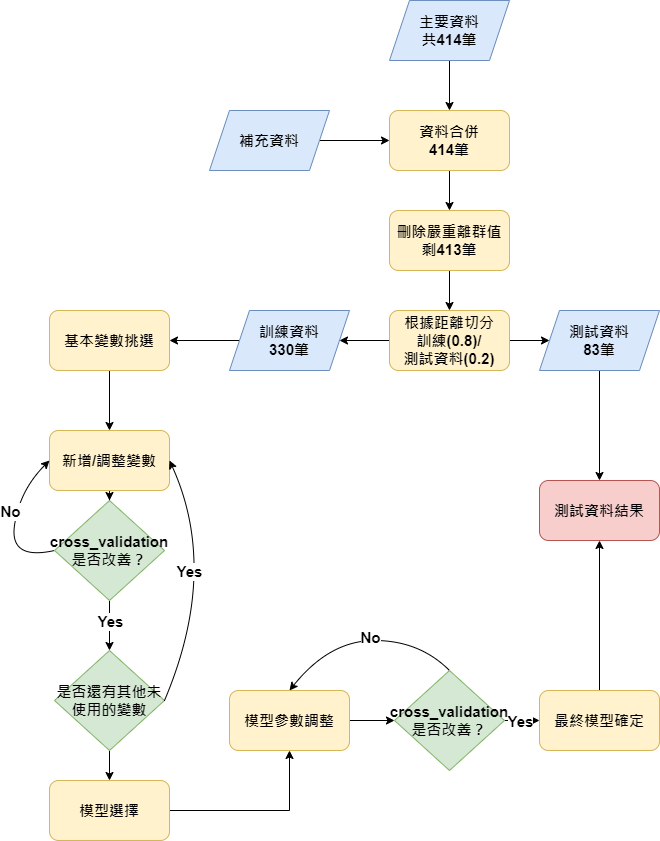

The diagram above was exported from draw.io. Its source (the exported page's mxGraphModel, read from the mxfile embedded in the PNG):
<mxGraphModel dx="796" dy="394" grid="1" gridSize="10" guides="1" tooltips="1" connect="1" arrows="1" fold="1" page="1" pageScale="1" pageWidth="827" pageHeight="1169" math="0" shadow="0">
  <root>
    <mxCell id="WIyWlLk6GJQsqaUBKTNV-0" />
    <mxCell id="WIyWlLk6GJQsqaUBKTNV-1" parent="WIyWlLk6GJQsqaUBKTNV-0" />
    <mxCell id="RyStA6k7x6DAUIUAU2Dj-6" value="" style="edgeStyle=orthogonalEdgeStyle;rounded=0;orthogonalLoop=1;jettySize=auto;html=1;fontSize=15;fontStyle=1" edge="1" parent="WIyWlLk6GJQsqaUBKTNV-1" source="RyStA6k7x6DAUIUAU2Dj-2" target="RyStA6k7x6DAUIUAU2Dj-5">
      <mxGeometry relative="1" as="geometry" />
    </mxCell>
    <mxCell id="RyStA6k7x6DAUIUAU2Dj-2" value="資料合併&lt;br style=&quot;font-size: 15px;&quot;&gt;414筆" style="rounded=1;whiteSpace=wrap;html=1;fillColor=#fff2cc;strokeColor=#d6b656;fontSize=15;fontStyle=1" vertex="1" parent="WIyWlLk6GJQsqaUBKTNV-1">
      <mxGeometry x="490" y="150" width="120" height="60" as="geometry" />
    </mxCell>
    <mxCell id="RyStA6k7x6DAUIUAU2Dj-8" value="" style="edgeStyle=orthogonalEdgeStyle;rounded=0;orthogonalLoop=1;jettySize=auto;html=1;fontSize=15;fontStyle=1" edge="1" parent="WIyWlLk6GJQsqaUBKTNV-1" source="RyStA6k7x6DAUIUAU2Dj-5" target="RyStA6k7x6DAUIUAU2Dj-7">
      <mxGeometry relative="1" as="geometry" />
    </mxCell>
    <mxCell id="RyStA6k7x6DAUIUAU2Dj-5" value="刪除嚴重離群值&lt;br style=&quot;font-size: 15px;&quot;&gt;剩413筆" style="rounded=1;whiteSpace=wrap;html=1;fillColor=#fff2cc;strokeColor=#d6b656;fontSize=15;fontStyle=1" vertex="1" parent="WIyWlLk6GJQsqaUBKTNV-1">
      <mxGeometry x="490" y="250" width="120" height="60" as="geometry" />
    </mxCell>
    <mxCell id="RyStA6k7x6DAUIUAU2Dj-19" value="" style="edgeStyle=orthogonalEdgeStyle;rounded=0;orthogonalLoop=1;jettySize=auto;html=1;fontSize=15;fontStyle=1" edge="1" parent="WIyWlLk6GJQsqaUBKTNV-1" source="RyStA6k7x6DAUIUAU2Dj-7" target="RyStA6k7x6DAUIUAU2Dj-15">
      <mxGeometry relative="1" as="geometry" />
    </mxCell>
    <mxCell id="RyStA6k7x6DAUIUAU2Dj-20" value="" style="edgeStyle=orthogonalEdgeStyle;rounded=0;orthogonalLoop=1;jettySize=auto;html=1;fontSize=15;fontStyle=1" edge="1" parent="WIyWlLk6GJQsqaUBKTNV-1" source="RyStA6k7x6DAUIUAU2Dj-7" target="RyStA6k7x6DAUIUAU2Dj-16">
      <mxGeometry relative="1" as="geometry" />
    </mxCell>
    <mxCell id="RyStA6k7x6DAUIUAU2Dj-7" value="根據距離切分&lt;br style=&quot;font-size: 15px;&quot;&gt;訓練(0.8)/&lt;br style=&quot;font-size: 15px;&quot;&gt;測試資料(0.2)" style="rounded=1;whiteSpace=wrap;html=1;fillColor=#fff2cc;strokeColor=#d6b656;fontSize=15;fontStyle=1" vertex="1" parent="WIyWlLk6GJQsqaUBKTNV-1">
      <mxGeometry x="490" y="350" width="120" height="60" as="geometry" />
    </mxCell>
    <mxCell id="RyStA6k7x6DAUIUAU2Dj-11" value="" style="edgeStyle=orthogonalEdgeStyle;rounded=0;orthogonalLoop=1;jettySize=auto;html=1;fontSize=15;fontStyle=1" edge="1" parent="WIyWlLk6GJQsqaUBKTNV-1" source="RyStA6k7x6DAUIUAU2Dj-10" target="RyStA6k7x6DAUIUAU2Dj-2">
      <mxGeometry relative="1" as="geometry" />
    </mxCell>
    <mxCell id="RyStA6k7x6DAUIUAU2Dj-10" value="補充資料" style="shape=parallelogram;perimeter=parallelogramPerimeter;whiteSpace=wrap;html=1;fixedSize=1;fillColor=#dae8fc;strokeColor=#6c8ebf;fontSize=15;fontStyle=1" vertex="1" parent="WIyWlLk6GJQsqaUBKTNV-1">
      <mxGeometry x="310" y="150" width="120" height="60" as="geometry" />
    </mxCell>
    <mxCell id="RyStA6k7x6DAUIUAU2Dj-14" value="" style="edgeStyle=orthogonalEdgeStyle;rounded=0;orthogonalLoop=1;jettySize=auto;html=1;fontSize=15;fontStyle=1" edge="1" parent="WIyWlLk6GJQsqaUBKTNV-1" source="RyStA6k7x6DAUIUAU2Dj-12" target="RyStA6k7x6DAUIUAU2Dj-2">
      <mxGeometry relative="1" as="geometry" />
    </mxCell>
    <mxCell id="RyStA6k7x6DAUIUAU2Dj-12" value="主要資料&lt;br style=&quot;font-size: 15px;&quot;&gt;共414筆" style="shape=parallelogram;perimeter=parallelogramPerimeter;whiteSpace=wrap;html=1;fixedSize=1;fillColor=#dae8fc;strokeColor=#6c8ebf;fontSize=15;fontStyle=1" vertex="1" parent="WIyWlLk6GJQsqaUBKTNV-1">
      <mxGeometry x="490" y="40" width="120" height="60" as="geometry" />
    </mxCell>
    <mxCell id="RyStA6k7x6DAUIUAU2Dj-38" value="" style="edgeStyle=orthogonalEdgeStyle;rounded=0;orthogonalLoop=1;jettySize=auto;html=1;fontSize=15;fontStyle=1" edge="1" parent="WIyWlLk6GJQsqaUBKTNV-1" source="RyStA6k7x6DAUIUAU2Dj-15" target="RyStA6k7x6DAUIUAU2Dj-21">
      <mxGeometry relative="1" as="geometry" />
    </mxCell>
    <mxCell id="RyStA6k7x6DAUIUAU2Dj-15" value="訓練資料&lt;br style=&quot;font-size: 15px;&quot;&gt;330筆" style="shape=parallelogram;perimeter=parallelogramPerimeter;whiteSpace=wrap;html=1;fixedSize=1;fillColor=#dae8fc;strokeColor=#6c8ebf;fontSize=15;fontStyle=1" vertex="1" parent="WIyWlLk6GJQsqaUBKTNV-1">
      <mxGeometry x="330" y="350" width="120" height="60" as="geometry" />
    </mxCell>
    <mxCell id="RyStA6k7x6DAUIUAU2Dj-53" value="" style="edgeStyle=orthogonalEdgeStyle;rounded=0;orthogonalLoop=1;jettySize=auto;html=1;fontSize=15;fontStyle=1" edge="1" parent="WIyWlLk6GJQsqaUBKTNV-1" source="RyStA6k7x6DAUIUAU2Dj-16" target="RyStA6k7x6DAUIUAU2Dj-51">
      <mxGeometry relative="1" as="geometry" />
    </mxCell>
    <mxCell id="RyStA6k7x6DAUIUAU2Dj-16" value="測試資料&lt;br style=&quot;font-size: 15px;&quot;&gt;83筆" style="shape=parallelogram;perimeter=parallelogramPerimeter;whiteSpace=wrap;html=1;fixedSize=1;fillColor=#dae8fc;strokeColor=#6c8ebf;fontSize=15;fontStyle=1" vertex="1" parent="WIyWlLk6GJQsqaUBKTNV-1">
      <mxGeometry x="640" y="350" width="120" height="60" as="geometry" />
    </mxCell>
    <mxCell id="RyStA6k7x6DAUIUAU2Dj-27" value="" style="edgeStyle=orthogonalEdgeStyle;rounded=0;orthogonalLoop=1;jettySize=auto;html=1;fontSize=15;fontStyle=1" edge="1" parent="WIyWlLk6GJQsqaUBKTNV-1" source="RyStA6k7x6DAUIUAU2Dj-21" target="RyStA6k7x6DAUIUAU2Dj-22">
      <mxGeometry relative="1" as="geometry" />
    </mxCell>
    <mxCell id="RyStA6k7x6DAUIUAU2Dj-21" value="基本變數挑選" style="rounded=1;whiteSpace=wrap;html=1;fillColor=#fff2cc;strokeColor=#d6b656;fontSize=15;fontStyle=1" vertex="1" parent="WIyWlLk6GJQsqaUBKTNV-1">
      <mxGeometry x="150" y="350" width="120" height="60" as="geometry" />
    </mxCell>
    <mxCell id="RyStA6k7x6DAUIUAU2Dj-30" value="" style="edgeStyle=orthogonalEdgeStyle;rounded=0;orthogonalLoop=1;jettySize=auto;html=1;fontSize=15;fontStyle=1" edge="1" parent="WIyWlLk6GJQsqaUBKTNV-1" source="RyStA6k7x6DAUIUAU2Dj-22" target="RyStA6k7x6DAUIUAU2Dj-23">
      <mxGeometry relative="1" as="geometry" />
    </mxCell>
    <mxCell id="RyStA6k7x6DAUIUAU2Dj-22" value="新增/調整變數" style="rounded=1;whiteSpace=wrap;html=1;fillColor=#fff2cc;strokeColor=#d6b656;fontSize=15;fontStyle=1" vertex="1" parent="WIyWlLk6GJQsqaUBKTNV-1">
      <mxGeometry x="150" y="470" width="120" height="60" as="geometry" />
    </mxCell>
    <mxCell id="RyStA6k7x6DAUIUAU2Dj-31" value="" style="edgeStyle=orthogonalEdgeStyle;rounded=0;orthogonalLoop=1;jettySize=auto;html=1;fontSize=15;fontStyle=1" edge="1" parent="WIyWlLk6GJQsqaUBKTNV-1" source="RyStA6k7x6DAUIUAU2Dj-23" target="RyStA6k7x6DAUIUAU2Dj-29">
      <mxGeometry relative="1" as="geometry" />
    </mxCell>
    <mxCell id="RyStA6k7x6DAUIUAU2Dj-35" value="Yes" style="edgeLabel;html=1;align=center;verticalAlign=middle;resizable=0;points=[];fontSize=15;fontStyle=1" vertex="1" connectable="0" parent="RyStA6k7x6DAUIUAU2Dj-31">
      <mxGeometry x="-0.22" relative="1" as="geometry">
        <mxPoint as="offset" />
      </mxGeometry>
    </mxCell>
    <mxCell id="RyStA6k7x6DAUIUAU2Dj-23" value="cross_validation&lt;br style=&quot;font-size: 15px;&quot;&gt;是否改善？" style="rhombus;whiteSpace=wrap;html=1;fillColor=#d5e8d4;strokeColor=#82b366;fontSize=15;fontStyle=1" vertex="1" parent="WIyWlLk6GJQsqaUBKTNV-1">
      <mxGeometry x="155" y="540" width="110" height="100" as="geometry" />
    </mxCell>
    <mxCell id="RyStA6k7x6DAUIUAU2Dj-40" value="" style="edgeStyle=orthogonalEdgeStyle;rounded=0;orthogonalLoop=1;jettySize=auto;html=1;fontSize=15;fontStyle=1" edge="1" parent="WIyWlLk6GJQsqaUBKTNV-1" source="RyStA6k7x6DAUIUAU2Dj-29" target="RyStA6k7x6DAUIUAU2Dj-39">
      <mxGeometry relative="1" as="geometry" />
    </mxCell>
    <mxCell id="RyStA6k7x6DAUIUAU2Dj-29" value="是否還有其他未使用的變數" style="rhombus;whiteSpace=wrap;html=1;fillColor=#d5e8d4;strokeColor=#82b366;fontSize=15;fontStyle=1" vertex="1" parent="WIyWlLk6GJQsqaUBKTNV-1">
      <mxGeometry x="155" y="690" width="110" height="100" as="geometry" />
    </mxCell>
    <mxCell id="RyStA6k7x6DAUIUAU2Dj-33" value="" style="curved=1;endArrow=classic;html=1;exitX=0;exitY=0.5;exitDx=0;exitDy=0;entryX=0;entryY=0.5;entryDx=0;entryDy=0;fontSize=15;fontStyle=1" edge="1" parent="WIyWlLk6GJQsqaUBKTNV-1" source="RyStA6k7x6DAUIUAU2Dj-23" target="RyStA6k7x6DAUIUAU2Dj-22">
      <mxGeometry width="50" height="50" relative="1" as="geometry">
        <mxPoint x="60" y="600" as="sourcePoint" />
        <mxPoint x="110" y="550" as="targetPoint" />
        <Array as="points">
          <mxPoint x="110" y="600" />
          <mxPoint x="120" y="530" />
        </Array>
      </mxGeometry>
    </mxCell>
    <mxCell id="RyStA6k7x6DAUIUAU2Dj-34" value="No" style="edgeLabel;html=1;align=center;verticalAlign=middle;resizable=0;points=[];spacing=12;fontSize=15;fontStyle=1" vertex="1" connectable="0" parent="RyStA6k7x6DAUIUAU2Dj-33">
      <mxGeometry x="0.2202" y="-4" relative="1" as="geometry">
        <mxPoint x="-11" as="offset" />
      </mxGeometry>
    </mxCell>
    <mxCell id="RyStA6k7x6DAUIUAU2Dj-36" value="" style="curved=1;endArrow=classic;html=1;entryX=1;entryY=0.5;entryDx=0;entryDy=0;exitX=1;exitY=0.5;exitDx=0;exitDy=0;fontSize=15;fontStyle=1" edge="1" parent="WIyWlLk6GJQsqaUBKTNV-1" source="RyStA6k7x6DAUIUAU2Dj-29" target="RyStA6k7x6DAUIUAU2Dj-22">
      <mxGeometry width="50" height="50" relative="1" as="geometry">
        <mxPoint x="270" y="740" as="sourcePoint" />
        <mxPoint x="310" y="590" as="targetPoint" />
        <Array as="points">
          <mxPoint x="320" y="610" />
        </Array>
      </mxGeometry>
    </mxCell>
    <mxCell id="RyStA6k7x6DAUIUAU2Dj-37" value="Yes" style="edgeLabel;html=1;align=center;verticalAlign=middle;resizable=0;points=[];spacing=12;fontSize=15;fontStyle=1" vertex="1" connectable="0" parent="RyStA6k7x6DAUIUAU2Dj-36">
      <mxGeometry x="0.2202" y="-4" relative="1" as="geometry">
        <mxPoint x="-26" y="19" as="offset" />
      </mxGeometry>
    </mxCell>
    <mxCell id="RyStA6k7x6DAUIUAU2Dj-42" value="" style="edgeStyle=orthogonalEdgeStyle;rounded=0;orthogonalLoop=1;jettySize=auto;html=1;fontSize=15;fontStyle=1" edge="1" parent="WIyWlLk6GJQsqaUBKTNV-1" source="RyStA6k7x6DAUIUAU2Dj-39" target="RyStA6k7x6DAUIUAU2Dj-41">
      <mxGeometry relative="1" as="geometry" />
    </mxCell>
    <mxCell id="RyStA6k7x6DAUIUAU2Dj-39" value="模型選擇" style="rounded=1;whiteSpace=wrap;html=1;fillColor=#fff2cc;strokeColor=#d6b656;fontSize=15;fontStyle=1" vertex="1" parent="WIyWlLk6GJQsqaUBKTNV-1">
      <mxGeometry x="150" y="820" width="120" height="60" as="geometry" />
    </mxCell>
    <mxCell id="RyStA6k7x6DAUIUAU2Dj-44" value="" style="edgeStyle=orthogonalEdgeStyle;rounded=0;orthogonalLoop=1;jettySize=auto;html=1;fontSize=15;fontStyle=1" edge="1" parent="WIyWlLk6GJQsqaUBKTNV-1" source="RyStA6k7x6DAUIUAU2Dj-41" target="RyStA6k7x6DAUIUAU2Dj-43">
      <mxGeometry relative="1" as="geometry" />
    </mxCell>
    <mxCell id="RyStA6k7x6DAUIUAU2Dj-41" value="模型參數調整" style="rounded=1;whiteSpace=wrap;html=1;fillColor=#fff2cc;strokeColor=#d6b656;fontSize=15;fontStyle=1" vertex="1" parent="WIyWlLk6GJQsqaUBKTNV-1">
      <mxGeometry x="330" y="730" width="120" height="60" as="geometry" />
    </mxCell>
    <mxCell id="RyStA6k7x6DAUIUAU2Dj-49" value="" style="edgeStyle=orthogonalEdgeStyle;rounded=0;orthogonalLoop=1;jettySize=auto;html=1;fontSize=15;fontStyle=1" edge="1" parent="WIyWlLk6GJQsqaUBKTNV-1" source="RyStA6k7x6DAUIUAU2Dj-43" target="RyStA6k7x6DAUIUAU2Dj-48">
      <mxGeometry relative="1" as="geometry" />
    </mxCell>
    <mxCell id="RyStA6k7x6DAUIUAU2Dj-50" value="Yes" style="edgeLabel;html=1;align=center;verticalAlign=middle;resizable=0;points=[];fontSize=15;fontStyle=1" vertex="1" connectable="0" parent="RyStA6k7x6DAUIUAU2Dj-49">
      <mxGeometry x="-0.3393" relative="1" as="geometry">
        <mxPoint as="offset" />
      </mxGeometry>
    </mxCell>
    <mxCell id="RyStA6k7x6DAUIUAU2Dj-43" value="cross_validation&lt;br style=&quot;font-size: 15px;&quot;&gt;是否改善？" style="rhombus;whiteSpace=wrap;html=1;fillColor=#d5e8d4;strokeColor=#82b366;fontSize=15;fontStyle=1" vertex="1" parent="WIyWlLk6GJQsqaUBKTNV-1">
      <mxGeometry x="495" y="710" width="110" height="100" as="geometry" />
    </mxCell>
    <mxCell id="RyStA6k7x6DAUIUAU2Dj-45" value="" style="curved=1;endArrow=classic;html=1;exitX=0.5;exitY=0;exitDx=0;exitDy=0;entryX=0.5;entryY=0;entryDx=0;entryDy=0;fontSize=15;fontStyle=1" edge="1" parent="WIyWlLk6GJQsqaUBKTNV-1" source="RyStA6k7x6DAUIUAU2Dj-43" target="RyStA6k7x6DAUIUAU2Dj-41">
      <mxGeometry width="50" height="50" relative="1" as="geometry">
        <mxPoint x="540" y="690" as="sourcePoint" />
        <mxPoint x="535" y="600" as="targetPoint" />
        <Array as="points">
          <mxPoint x="520" y="680" />
          <mxPoint x="430" y="680" />
        </Array>
      </mxGeometry>
    </mxCell>
    <mxCell id="RyStA6k7x6DAUIUAU2Dj-46" value="No" style="edgeLabel;html=1;align=center;verticalAlign=middle;resizable=0;points=[];spacing=12;fontSize=15;fontStyle=1" vertex="1" connectable="0" parent="RyStA6k7x6DAUIUAU2Dj-45">
      <mxGeometry x="0.2202" y="-4" relative="1" as="geometry">
        <mxPoint x="28" as="offset" />
      </mxGeometry>
    </mxCell>
    <mxCell id="RyStA6k7x6DAUIUAU2Dj-52" value="" style="edgeStyle=orthogonalEdgeStyle;rounded=0;orthogonalLoop=1;jettySize=auto;html=1;fontSize=15;fontStyle=1" edge="1" parent="WIyWlLk6GJQsqaUBKTNV-1" source="RyStA6k7x6DAUIUAU2Dj-48" target="RyStA6k7x6DAUIUAU2Dj-51">
      <mxGeometry relative="1" as="geometry" />
    </mxCell>
    <mxCell id="RyStA6k7x6DAUIUAU2Dj-48" value="最終模型確定" style="rounded=1;whiteSpace=wrap;html=1;fillColor=#fff2cc;strokeColor=#d6b656;fontSize=15;fontStyle=1" vertex="1" parent="WIyWlLk6GJQsqaUBKTNV-1">
      <mxGeometry x="640" y="730" width="120" height="60" as="geometry" />
    </mxCell>
    <mxCell id="RyStA6k7x6DAUIUAU2Dj-51" value="測試資料結果" style="rounded=1;whiteSpace=wrap;html=1;fontSize=15;fillColor=#f8cecc;strokeColor=#b85450;fontStyle=1" vertex="1" parent="WIyWlLk6GJQsqaUBKTNV-1">
      <mxGeometry x="640" y="520" width="120" height="60" as="geometry" />
    </mxCell>
  </root>
</mxGraphModel>